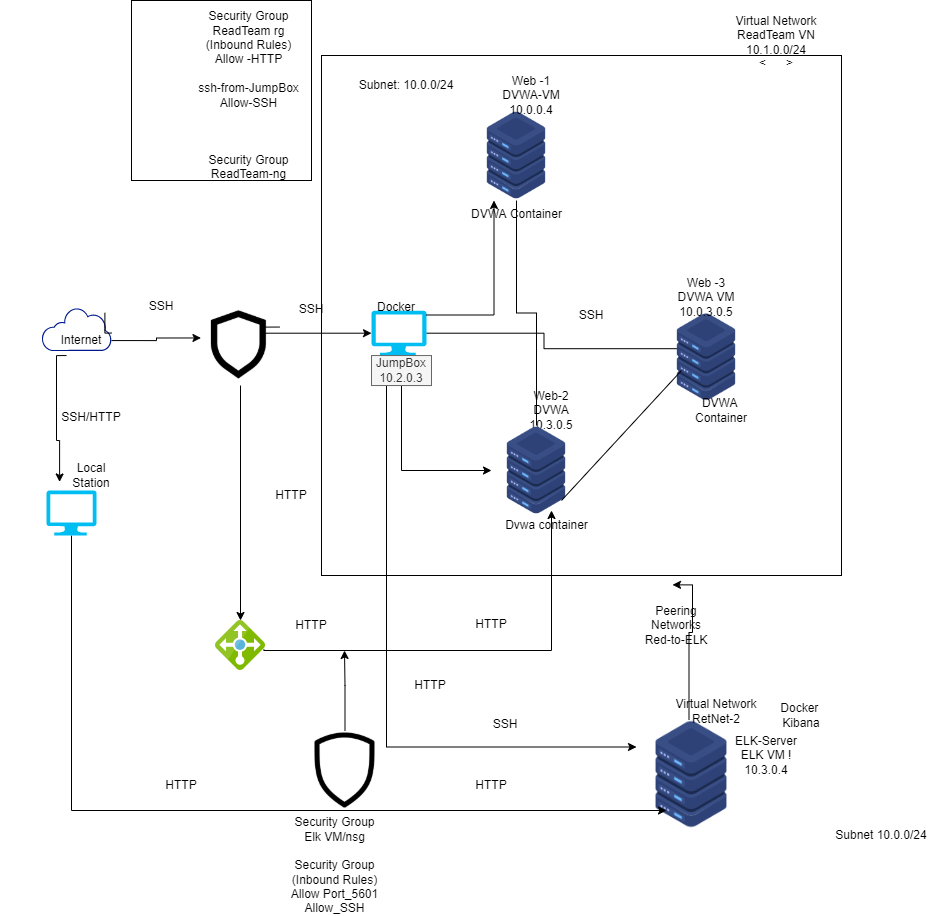

The diagram above was exported from draw.io. Its source (the exported page's mxGraphModel, read from the mxfile embedded in the PNG):
<mxGraphModel dx="1856" dy="709" grid="1" gridSize="10" guides="1" tooltips="1" connect="1" arrows="1" fold="1" page="1" pageScale="1" pageWidth="850" pageHeight="1100" math="0" shadow="0">
  <root>
    <mxCell id="0" />
    <mxCell id="1" parent="0" />
    <mxCell id="vU4IGiGxBSVjV6ICHWw0-5" value="" style="whiteSpace=wrap;html=1;aspect=fixed;" parent="1" vertex="1">
      <mxGeometry x="230" y="105" width="520" height="520" as="geometry" />
    </mxCell>
    <mxCell id="4-0JHO5owY-YFpqAcYfl-65" style="edgeStyle=orthogonalEdgeStyle;rounded=0;orthogonalLoop=1;jettySize=auto;html=1;exitX=1;exitY=0.5;exitDx=0;exitDy=0;exitPerimeter=0;entryX=0.778;entryY=0.406;entryDx=0;entryDy=0;entryPerimeter=0;" parent="1" source="vU4IGiGxBSVjV6ICHWw0-6" target="4-0JHO5owY-YFpqAcYfl-27" edge="1">
      <mxGeometry relative="1" as="geometry" />
    </mxCell>
    <mxCell id="vU4IGiGxBSVjV6ICHWw0-6" value="" style="verticalLabelPosition=bottom;html=1;verticalAlign=top;align=center;strokeColor=none;fillColor=#00BEF2;shape=mxgraph.azure.computer;pointerEvents=1;" parent="1" vertex="1">
      <mxGeometry x="280" y="360.2" width="55" height="45" as="geometry" />
    </mxCell>
    <mxCell id="vU4IGiGxBSVjV6ICHWw0-10" value="DVWA Container" style="shape=image;html=1;verticalAlign=top;verticalLabelPosition=bottom;labelBackgroundColor=#ffffff;imageAspect=0;aspect=fixed;image=https://cdn2.iconfinder.com/data/icons/whcompare-isometric-web-hosting-servers/50/server-128.png" parent="1" vertex="1">
      <mxGeometry x="380" y="160" width="90" height="90" as="geometry" />
    </mxCell>
    <mxCell id="yUQYJZNlALuc9d9HHdyC-2" value="" style="whiteSpace=wrap;html=1;aspect=fixed;" parent="1" vertex="1">
      <mxGeometry x="40" y="50" width="180" height="180" as="geometry" />
    </mxCell>
    <mxCell id="yUQYJZNlALuc9d9HHdyC-9" value="" style="shape=image;html=1;verticalAlign=top;verticalLabelPosition=bottom;labelBackgroundColor=#ffffff;imageAspect=0;aspect=fixed;image=https://cdn2.iconfinder.com/data/icons/whcompare-isometric-web-hosting-servers/50/server-128.png" parent="1" vertex="1">
      <mxGeometry x="545" y="769" width="110" height="110" as="geometry" />
    </mxCell>
    <mxCell id="4-0JHO5owY-YFpqAcYfl-154" style="edgeStyle=orthogonalEdgeStyle;rounded=0;orthogonalLoop=1;jettySize=auto;html=1;exitX=0.5;exitY=0;exitDx=0;exitDy=0;entryX=1.05;entryY=1.333;entryDx=0;entryDy=0;entryPerimeter=0;" parent="1" source="yUQYJZNlALuc9d9HHdyC-11" target="4-0JHO5owY-YFpqAcYfl-118" edge="1">
      <mxGeometry relative="1" as="geometry" />
    </mxCell>
    <mxCell id="yUQYJZNlALuc9d9HHdyC-11" value="" style="shape=image;html=1;verticalAlign=top;verticalLabelPosition=bottom;labelBackgroundColor=#ffffff;imageAspect=0;aspect=fixed;image=https://cdn4.iconfinder.com/data/icons/user-interface-181/32/Shield-128.png" parent="1" vertex="1">
      <mxGeometry x="213.5" y="780" width="80" height="80" as="geometry" />
    </mxCell>
    <mxCell id="yUQYJZNlALuc9d9HHdyC-30" value="Security Group ReadTeam rg&lt;br&gt;(Inbound Rules)&lt;br&gt;Allow -HTTP&lt;br&gt;&lt;br&gt;ssh-from-JumpBox&lt;br&gt;Allow-SSH&lt;br&gt;&lt;br&gt;&lt;br&gt;&lt;br&gt;Security Group&lt;br&gt;ReadTeam-ng" style="text;html=1;strokeColor=none;fillColor=none;align=center;verticalAlign=middle;whiteSpace=wrap;rounded=0;" parent="1" vertex="1">
      <mxGeometry x="95" y="130" width="125" height="30" as="geometry" />
    </mxCell>
    <mxCell id="4-0JHO5owY-YFpqAcYfl-147" style="edgeStyle=orthogonalEdgeStyle;rounded=0;orthogonalLoop=1;jettySize=auto;html=1;exitX=1;exitY=0.75;exitDx=0;exitDy=0;entryX=0.25;entryY=1;entryDx=0;entryDy=0;" parent="1" source="yUQYJZNlALuc9d9HHdyC-33" target="vU4IGiGxBSVjV6ICHWw0-10" edge="1">
      <mxGeometry relative="1" as="geometry" />
    </mxCell>
    <mxCell id="yUQYJZNlALuc9d9HHdyC-33" value="Docker" style="text;html=1;strokeColor=none;fillColor=none;align=center;verticalAlign=middle;whiteSpace=wrap;rounded=0;" parent="1" vertex="1">
      <mxGeometry x="275" y="342" width="60" height="30" as="geometry" />
    </mxCell>
    <mxCell id="4-0JHO5owY-YFpqAcYfl-150" style="edgeStyle=orthogonalEdgeStyle;rounded=0;orthogonalLoop=1;jettySize=auto;html=1;exitX=0.5;exitY=1;exitDx=0;exitDy=0;entryX=0;entryY=0.5;entryDx=0;entryDy=0;" parent="1" source="yUQYJZNlALuc9d9HHdyC-34" target="vU4IGiGxBSVjV6ICHWw0-11" edge="1">
      <mxGeometry relative="1" as="geometry" />
    </mxCell>
    <mxCell id="4-0JHO5owY-YFpqAcYfl-151" style="edgeStyle=orthogonalEdgeStyle;rounded=0;orthogonalLoop=1;jettySize=auto;html=1;exitX=0.25;exitY=1;exitDx=0;exitDy=0;entryX=0;entryY=0.25;entryDx=0;entryDy=0;" parent="1" source="yUQYJZNlALuc9d9HHdyC-34" target="yUQYJZNlALuc9d9HHdyC-9" edge="1">
      <mxGeometry relative="1" as="geometry" />
    </mxCell>
    <mxCell id="yUQYJZNlALuc9d9HHdyC-34" value="JumpBox&lt;br&gt;10.2.0.3" style="text;html=1;strokeColor=#666666;fillColor=#f5f5f5;align=center;verticalAlign=middle;whiteSpace=wrap;rounded=0;fontColor=#333333;" parent="1" vertex="1">
      <mxGeometry x="280" y="405.04999999999995" width="60" height="30" as="geometry" />
    </mxCell>
    <mxCell id="yUQYJZNlALuc9d9HHdyC-35" value="Subnet: 10.0.0/24" style="text;html=1;strokeColor=none;fillColor=none;align=center;verticalAlign=middle;whiteSpace=wrap;rounded=0;" parent="1" vertex="1">
      <mxGeometry x="260" y="120" width="110" height="30" as="geometry" />
    </mxCell>
    <mxCell id="yUQYJZNlALuc9d9HHdyC-39" value="Virtual Network&lt;br&gt;ReadTeam VN&lt;br&gt;10.1.0.0/24" style="text;html=1;strokeColor=none;fillColor=none;align=center;verticalAlign=middle;whiteSpace=wrap;rounded=0;" parent="1" vertex="1">
      <mxGeometry x="620" y="70" width="130" height="30" as="geometry" />
    </mxCell>
    <mxCell id="yUQYJZNlALuc9d9HHdyC-43" value="Web -1&lt;br&gt;DVWA-VM&lt;br&gt;10.0.0.4" style="text;html=1;strokeColor=none;fillColor=none;align=center;verticalAlign=middle;whiteSpace=wrap;rounded=0;" parent="1" vertex="1">
      <mxGeometry x="410" y="130" width="60" height="30" as="geometry" />
    </mxCell>
    <mxCell id="4-0JHO5owY-YFpqAcYfl-137" style="edgeStyle=orthogonalEdgeStyle;rounded=0;orthogonalLoop=1;jettySize=auto;html=1;exitX=0.25;exitY=1;exitDx=0;exitDy=0;entryX=0.675;entryY=1.018;entryDx=0;entryDy=0;entryPerimeter=0;" parent="1" source="yUQYJZNlALuc9d9HHdyC-51" target="vU4IGiGxBSVjV6ICHWw0-5" edge="1">
      <mxGeometry relative="1" as="geometry">
        <Array as="points">
          <mxPoint x="598" y="682" />
          <mxPoint x="601" y="682" />
        </Array>
      </mxGeometry>
    </mxCell>
    <mxCell id="yUQYJZNlALuc9d9HHdyC-51" value="&lt;br&gt;Virtual Network&lt;br&gt;RetNet-2" style="text;html=1;strokeColor=none;fillColor=none;align=center;verticalAlign=middle;whiteSpace=wrap;rounded=0;" parent="1" vertex="1">
      <mxGeometry x="570" y="739" width="110" height="30" as="geometry" />
    </mxCell>
    <mxCell id="yUQYJZNlALuc9d9HHdyC-52" value="Docker&amp;nbsp;&lt;br&gt;Kibana" style="text;html=1;strokeColor=none;fillColor=none;align=center;verticalAlign=middle;whiteSpace=wrap;rounded=0;" parent="1" vertex="1">
      <mxGeometry x="670" y="750" width="80" height="30" as="geometry" />
    </mxCell>
    <mxCell id="yUQYJZNlALuc9d9HHdyC-54" value="Subnet 10.0.0/24" style="text;html=1;strokeColor=none;fillColor=none;align=center;verticalAlign=middle;whiteSpace=wrap;rounded=0;" parent="1" vertex="1">
      <mxGeometry x="740" y="870" width="100" height="30" as="geometry" />
    </mxCell>
    <mxCell id="yUQYJZNlALuc9d9HHdyC-57" value="Security Group&lt;br&gt;Elk VM/nsg&lt;br&gt;&lt;br&gt;Security Group&lt;br&gt;(Inbound Rules)&lt;br&gt;Allow Port_5601&lt;br&gt;Allow_SSH" style="text;html=1;strokeColor=none;fillColor=none;align=center;verticalAlign=middle;whiteSpace=wrap;rounded=0;" parent="1" vertex="1">
      <mxGeometry x="152" y="910" width="183" height="10" as="geometry" />
    </mxCell>
    <mxCell id="4-0JHO5owY-YFpqAcYfl-103" style="edgeStyle=orthogonalEdgeStyle;rounded=0;orthogonalLoop=1;jettySize=auto;html=1;exitX=0.5;exitY=1;exitDx=0;exitDy=0;exitPerimeter=0;" parent="1" source="4-0JHO5owY-YFpqAcYfl-12" edge="1">
      <mxGeometry relative="1" as="geometry">
        <mxPoint x="575" y="860" as="targetPoint" />
        <Array as="points">
          <mxPoint x="-20" y="860" />
        </Array>
      </mxGeometry>
    </mxCell>
    <mxCell id="4-0JHO5owY-YFpqAcYfl-12" value="" style="verticalLabelPosition=bottom;html=1;verticalAlign=top;align=center;strokeColor=none;fillColor=#00BEF2;shape=mxgraph.azure.computer;pointerEvents=1;" parent="1" vertex="1">
      <mxGeometry x="-45" y="540" width="50" height="45" as="geometry" />
    </mxCell>
    <mxCell id="4-0JHO5owY-YFpqAcYfl-22" value="Web-2&lt;br&gt;DVWA&lt;br&gt;10.3.0.5" style="text;html=1;strokeColor=none;fillColor=none;align=center;verticalAlign=middle;whiteSpace=wrap;rounded=0;" parent="1" vertex="1">
      <mxGeometry x="430" y="445" width="60" height="30" as="geometry" />
    </mxCell>
    <mxCell id="4-0JHO5owY-YFpqAcYfl-23" value="" style="sketch=0;aspect=fixed;pointerEvents=1;shadow=0;dashed=0;html=1;strokeColor=none;labelPosition=center;verticalLabelPosition=bottom;verticalAlign=top;align=center;fillColor=#00188D;shape=mxgraph.mscae.enterprise.internet_hollow" parent="1" vertex="1">
      <mxGeometry x="-90.65" y="390" width="0.65" height="0.4" as="geometry" />
    </mxCell>
    <mxCell id="4-0JHO5owY-YFpqAcYfl-27" value="" style="shape=image;html=1;verticalAlign=top;verticalLabelPosition=bottom;labelBackgroundColor=#ffffff;imageAspect=0;aspect=fixed;image=https://cdn2.iconfinder.com/data/icons/whcompare-isometric-web-hosting-servers/50/server-128.png" parent="1" vertex="1">
      <mxGeometry x="570" y="361.65" width="90" height="90" as="geometry" />
    </mxCell>
    <mxCell id="4-0JHO5owY-YFpqAcYfl-30" value="Web -3&lt;br&gt;DVWA VM&lt;br&gt;10.0.3.0.5" style="text;html=1;strokeColor=none;fillColor=none;align=center;verticalAlign=middle;whiteSpace=wrap;rounded=0;" parent="1" vertex="1">
      <mxGeometry x="585" y="331.65" width="60" height="30" as="geometry" />
    </mxCell>
    <mxCell id="4-0JHO5owY-YFpqAcYfl-31" value="DVWA&amp;nbsp;&lt;br&gt;Container" style="text;html=1;strokeColor=none;fillColor=none;align=center;verticalAlign=middle;whiteSpace=wrap;rounded=0;" parent="1" vertex="1">
      <mxGeometry x="600" y="445" width="60" height="30" as="geometry" />
    </mxCell>
    <mxCell id="4-0JHO5owY-YFpqAcYfl-48" value="" style="edgeStyle=orthogonalEdgeStyle;endArrow=classic;html=1;rounded=0;exitX=0.967;exitY=0.58;exitDx=0;exitDy=0;exitPerimeter=0;startArrow=none;" parent="1" source="yUQYJZNlALuc9d9HHdyC-7" edge="1">
      <mxGeometry width="50" height="50" relative="1" as="geometry">
        <mxPoint x="178.01999999999998" y="697.3999999999999" as="sourcePoint" />
        <mxPoint x="460" y="560" as="targetPoint" />
        <Array as="points">
          <mxPoint x="460" y="700" />
        </Array>
      </mxGeometry>
    </mxCell>
    <mxCell id="4-0JHO5owY-YFpqAcYfl-51" value="SSH/HTTP" style="text;html=1;strokeColor=none;fillColor=none;align=center;verticalAlign=middle;whiteSpace=wrap;rounded=0;" parent="1" vertex="1">
      <mxGeometry x="-30" y="451.65" width="60" height="30" as="geometry" />
    </mxCell>
    <mxCell id="yUQYJZNlALuc9d9HHdyC-16" value="Dvwa container" style="text;html=1;resizable=0;autosize=1;align=center;verticalAlign=middle;points=[];fillColor=none;strokeColor=none;rounded=0;" parent="1" vertex="1">
      <mxGeometry x="405" y="565" width="100" height="20" as="geometry" />
    </mxCell>
    <mxCell id="4-0JHO5owY-YFpqAcYfl-64" value="&lt;br&gt;&amp;lt;&amp;nbsp; &amp;nbsp; &amp;nbsp; &amp;gt;" style="text;html=1;strokeColor=none;fillColor=none;align=center;verticalAlign=middle;whiteSpace=wrap;rounded=0;" parent="1" vertex="1">
      <mxGeometry x="655" y="90" width="60" height="30" as="geometry" />
    </mxCell>
    <mxCell id="4-0JHO5owY-YFpqAcYfl-69" value="SSH" style="text;html=1;strokeColor=none;fillColor=none;align=center;verticalAlign=middle;whiteSpace=wrap;rounded=0;" parent="1" vertex="1">
      <mxGeometry x="470" y="350" width="60" height="30" as="geometry" />
    </mxCell>
    <mxCell id="vU4IGiGxBSVjV6ICHWw0-11" value="" style="shape=image;html=1;verticalAlign=top;verticalLabelPosition=bottom;labelBackgroundColor=#ffffff;imageAspect=0;aspect=fixed;image=https://cdn2.iconfinder.com/data/icons/whcompare-isometric-web-hosting-servers/50/server-128.png" parent="1" vertex="1">
      <mxGeometry x="400" y="475" width="90" height="90" as="geometry" />
    </mxCell>
    <mxCell id="4-0JHO5owY-YFpqAcYfl-73" value="" style="edgeStyle=orthogonalEdgeStyle;rounded=0;orthogonalLoop=1;jettySize=auto;html=1;exitX=0.5;exitY=1;exitDx=0;exitDy=0;endArrow=none;" parent="1" source="vU4IGiGxBSVjV6ICHWw0-10" target="vU4IGiGxBSVjV6ICHWw0-11" edge="1">
      <mxGeometry relative="1" as="geometry">
        <mxPoint x="455" y="565" as="targetPoint" />
        <mxPoint x="425" y="250" as="sourcePoint" />
        <Array as="points" />
      </mxGeometry>
    </mxCell>
    <mxCell id="4-0JHO5owY-YFpqAcYfl-74" value="" style="sketch=0;aspect=fixed;pointerEvents=1;shadow=0;dashed=0;html=1;strokeColor=none;labelPosition=center;verticalLabelPosition=bottom;verticalAlign=top;align=center;fillColor=#00188D;shape=mxgraph.mscae.enterprise.internet_hollow" parent="1" vertex="1">
      <mxGeometry x="-50" y="357.05" width="70" height="43.4" as="geometry" />
    </mxCell>
    <mxCell id="4-0JHO5owY-YFpqAcYfl-101" style="edgeStyle=orthogonalEdgeStyle;rounded=0;orthogonalLoop=1;jettySize=auto;html=1;exitX=0.25;exitY=1;exitDx=0;exitDy=0;entryX=0.262;entryY=-0.19;entryDx=0;entryDy=0;entryPerimeter=0;" parent="1" source="4-0JHO5owY-YFpqAcYfl-75" target="4-0JHO5owY-YFpqAcYfl-12" edge="1">
      <mxGeometry relative="1" as="geometry">
        <Array as="points">
          <mxPoint x="-35" y="490" />
          <mxPoint x="-32" y="490" />
        </Array>
      </mxGeometry>
    </mxCell>
    <mxCell id="4-0JHO5owY-YFpqAcYfl-172" style="edgeStyle=orthogonalEdgeStyle;rounded=0;orthogonalLoop=1;jettySize=auto;html=1;exitX=1;exitY=0.5;exitDx=0;exitDy=0;entryX=-0.007;entryY=0.39;entryDx=0;entryDy=0;entryPerimeter=0;" parent="1" source="4-0JHO5owY-YFpqAcYfl-75" target="4-0JHO5owY-YFpqAcYfl-92" edge="1">
      <mxGeometry relative="1" as="geometry" />
    </mxCell>
    <mxCell id="4-0JHO5owY-YFpqAcYfl-75" value="Internet" style="text;html=1;strokeColor=none;fillColor=none;align=center;verticalAlign=middle;whiteSpace=wrap;rounded=0;" parent="1" vertex="1">
      <mxGeometry x="-40" y="375.05" width="60" height="30" as="geometry" />
    </mxCell>
    <mxCell id="4-0JHO5owY-YFpqAcYfl-76" value="Local Station" style="text;html=1;strokeColor=none;fillColor=none;align=center;verticalAlign=middle;whiteSpace=wrap;rounded=0;" parent="1" vertex="1">
      <mxGeometry x="-30" y="510" width="60" height="30" as="geometry" />
    </mxCell>
    <mxCell id="4-0JHO5owY-YFpqAcYfl-78" value="" style="endArrow=none;html=1;rounded=0;exitX=0.778;exitY=0.833;exitDx=0;exitDy=0;exitPerimeter=0;" parent="1" source="vU4IGiGxBSVjV6ICHWw0-11" edge="1">
      <mxGeometry width="50" height="50" relative="1" as="geometry">
        <mxPoint x="540" y="480" as="sourcePoint" />
        <mxPoint x="590" y="420" as="targetPoint" />
      </mxGeometry>
    </mxCell>
    <mxCell id="yUQYJZNlALuc9d9HHdyC-53" value="ELK-Server&lt;br&gt;ELK VM !&lt;br&gt;10.3.0.4" style="text;html=1;strokeColor=none;fillColor=none;align=center;verticalAlign=middle;whiteSpace=wrap;rounded=0;" parent="1" vertex="1">
      <mxGeometry x="600" y="790" width="150" height="30" as="geometry" />
    </mxCell>
    <mxCell id="yUQYJZNlALuc9d9HHdyC-7" value="" style="sketch=0;aspect=fixed;html=1;points=[];align=center;image;fontSize=12;image=img/lib/mscae/Load_Balancer_feature.svg;" parent="1" vertex="1">
      <mxGeometry x="124" y="670" width="50" height="50" as="geometry" />
    </mxCell>
    <mxCell id="4-0JHO5owY-YFpqAcYfl-164" style="edgeStyle=orthogonalEdgeStyle;rounded=0;orthogonalLoop=1;jettySize=auto;html=1;exitX=1;exitY=0.25;exitDx=0;exitDy=0;entryX=0;entryY=0.5;entryDx=0;entryDy=0;entryPerimeter=0;" parent="1" source="4-0JHO5owY-YFpqAcYfl-92" target="vU4IGiGxBSVjV6ICHWw0-6" edge="1">
      <mxGeometry relative="1" as="geometry">
        <Array as="points">
          <mxPoint x="170" y="377" />
          <mxPoint x="170" y="383" />
        </Array>
      </mxGeometry>
    </mxCell>
    <mxCell id="4-0JHO5owY-YFpqAcYfl-177" style="edgeStyle=orthogonalEdgeStyle;rounded=0;orthogonalLoop=1;jettySize=auto;html=1;exitX=0.5;exitY=1;exitDx=0;exitDy=0;" parent="1" source="4-0JHO5owY-YFpqAcYfl-92" target="yUQYJZNlALuc9d9HHdyC-7" edge="1">
      <mxGeometry relative="1" as="geometry" />
    </mxCell>
    <mxCell id="4-0JHO5owY-YFpqAcYfl-92" value="" style="shape=image;html=1;verticalAlign=top;verticalLabelPosition=bottom;labelBackgroundColor=#ffffff;imageAspect=0;aspect=fixed;image=https://cdn0.iconfinder.com/data/icons/game-asset-1/24/shield-128.png" parent="1" vertex="1">
      <mxGeometry x="110" y="357.05" width="78" height="78" as="geometry" />
    </mxCell>
    <mxCell id="4-0JHO5owY-YFpqAcYfl-107" value="Peering Networks&lt;br&gt;Red-to-ELK" style="text;html=1;strokeColor=none;fillColor=none;align=center;verticalAlign=middle;whiteSpace=wrap;rounded=0;" parent="1" vertex="1">
      <mxGeometry x="540" y="660" width="90" height="30" as="geometry" />
    </mxCell>
    <mxCell id="4-0JHO5owY-YFpqAcYfl-118" value="HTTP" style="text;html=1;strokeColor=none;fillColor=none;align=center;verticalAlign=middle;whiteSpace=wrap;rounded=0;" parent="1" vertex="1">
      <mxGeometry x="190" y="660" width="60" height="30" as="geometry" />
    </mxCell>
    <mxCell id="4-0JHO5owY-YFpqAcYfl-119" value="HTTP" style="text;html=1;strokeColor=none;fillColor=none;align=center;verticalAlign=middle;whiteSpace=wrap;rounded=0;" parent="1" vertex="1">
      <mxGeometry x="370" y="659" width="60" height="30" as="geometry" />
    </mxCell>
    <mxCell id="4-0JHO5owY-YFpqAcYfl-121" value="HTTP" style="text;html=1;strokeColor=none;fillColor=none;align=center;verticalAlign=middle;whiteSpace=wrap;rounded=0;" parent="1" vertex="1">
      <mxGeometry x="293.5" y="720" width="90" height="30" as="geometry" />
    </mxCell>
    <mxCell id="4-0JHO5owY-YFpqAcYfl-155" value="HTTP" style="text;html=1;strokeColor=none;fillColor=none;align=center;verticalAlign=middle;whiteSpace=wrap;rounded=0;" parent="1" vertex="1">
      <mxGeometry x="60" y="820" width="60" height="30" as="geometry" />
    </mxCell>
    <mxCell id="4-0JHO5owY-YFpqAcYfl-156" value="HTTP" style="text;html=1;strokeColor=none;fillColor=none;align=center;verticalAlign=middle;whiteSpace=wrap;rounded=0;" parent="1" vertex="1">
      <mxGeometry x="370" y="820" width="60" height="30" as="geometry" />
    </mxCell>
    <mxCell id="4-0JHO5owY-YFpqAcYfl-157" value="SSH" style="text;html=1;strokeColor=none;fillColor=none;align=center;verticalAlign=middle;whiteSpace=wrap;rounded=0;" parent="1" vertex="1">
      <mxGeometry x="384" y="759" width="60" height="30" as="geometry" />
    </mxCell>
    <mxCell id="4-0JHO5owY-YFpqAcYfl-168" value="" style="edgeStyle=orthogonalEdgeStyle;rounded=0;orthogonalLoop=1;jettySize=auto;html=1;exitX=1;exitY=0.25;exitDx=0;exitDy=0;entryX=-0.11;entryY=0.344;entryDx=0;entryDy=0;entryPerimeter=0;endArrow=none;" parent="1" source="4-0JHO5owY-YFpqAcYfl-75" edge="1">
      <mxGeometry relative="1" as="geometry">
        <mxPoint x="20" y="382.54999999999995" as="sourcePoint" />
        <mxPoint x="13.400000000000091" y="362.31999999999994" as="targetPoint" />
      </mxGeometry>
    </mxCell>
    <mxCell id="4-0JHO5owY-YFpqAcYfl-173" value="SSH" style="text;html=1;strokeColor=none;fillColor=none;align=center;verticalAlign=middle;whiteSpace=wrap;rounded=0;" parent="1" vertex="1">
      <mxGeometry x="40" y="341" width="60" height="30" as="geometry" />
    </mxCell>
    <mxCell id="4-0JHO5owY-YFpqAcYfl-175" value="SSH" style="text;html=1;strokeColor=none;fillColor=none;align=center;verticalAlign=middle;whiteSpace=wrap;rounded=0;" parent="1" vertex="1">
      <mxGeometry x="190" y="344" width="60" height="30" as="geometry" />
    </mxCell>
    <mxCell id="4-0JHO5owY-YFpqAcYfl-178" value="HTTP" style="text;html=1;strokeColor=none;fillColor=none;align=center;verticalAlign=middle;whiteSpace=wrap;rounded=0;" parent="1" vertex="1">
      <mxGeometry x="170" y="530" width="60" height="30" as="geometry" />
    </mxCell>
  </root>
</mxGraphModel>